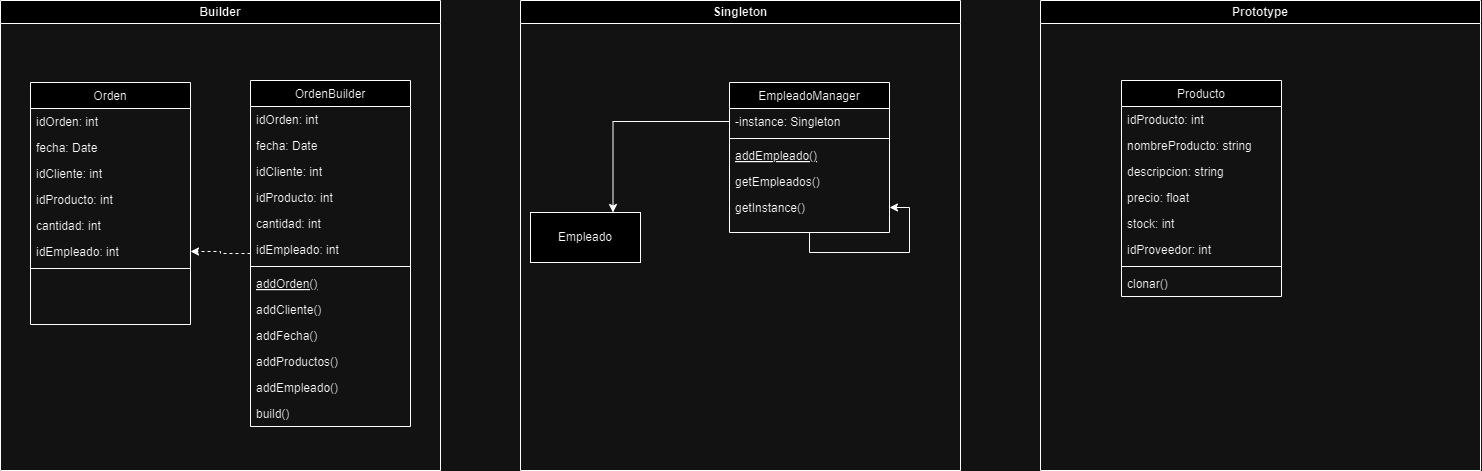

The diagram above was exported from draw.io. Its source (the exported page's mxGraphModel, read from the mxfile embedded in the PNG):
<mxGraphModel dx="1270" dy="686" grid="1" gridSize="10" guides="1" tooltips="1" connect="1" arrows="1" fold="1" page="1" pageScale="1" pageWidth="827" pageHeight="1169" math="0" shadow="0">
  <root>
    <mxCell id="0" />
    <mxCell id="1" parent="0" />
    <mxCell id="4UcJ_4RpAW3Vseu8KWrJ-1" value="Builder" style="swimlane;whiteSpace=wrap;html=1;" vertex="1" parent="1">
      <mxGeometry x="40" y="40" width="440" height="470" as="geometry" />
    </mxCell>
    <mxCell id="MFOzx8v39fa3SbLQZMEA-10" style="edgeStyle=orthogonalEdgeStyle;rounded=0;orthogonalLoop=1;jettySize=auto;html=1;entryX=1;entryY=0.5;entryDx=0;entryDy=0;dashed=1;" edge="1" parent="4UcJ_4RpAW3Vseu8KWrJ-1" source="BDXlm-lFMHDddoW6VekE-11" target="BDXlm-lFMHDddoW6VekE-7">
      <mxGeometry relative="1" as="geometry" />
    </mxCell>
    <mxCell id="BDXlm-lFMHDddoW6VekE-11" value="OrdenBuilder" style="swimlane;fontStyle=0;align=center;verticalAlign=top;childLayout=stackLayout;horizontal=1;startSize=26;horizontalStack=0;resizeParent=1;resizeLast=0;collapsible=1;marginBottom=0;rounded=0;shadow=0;strokeWidth=1;" vertex="1" parent="4UcJ_4RpAW3Vseu8KWrJ-1">
      <mxGeometry x="250" y="80" width="160" height="346" as="geometry">
        <mxRectangle x="130" y="380" width="160" height="26" as="alternateBounds" />
      </mxGeometry>
    </mxCell>
    <mxCell id="BDXlm-lFMHDddoW6VekE-12" value="idOrden: int" style="text;align=left;verticalAlign=top;spacingLeft=4;spacingRight=4;overflow=hidden;rotatable=0;points=[[0,0.5],[1,0.5]];portConstraint=eastwest;" vertex="1" parent="BDXlm-lFMHDddoW6VekE-11">
      <mxGeometry y="26" width="160" height="26" as="geometry" />
    </mxCell>
    <mxCell id="BDXlm-lFMHDddoW6VekE-13" value="fecha: Date" style="text;align=left;verticalAlign=top;spacingLeft=4;spacingRight=4;overflow=hidden;rotatable=0;points=[[0,0.5],[1,0.5]];portConstraint=eastwest;rounded=0;shadow=0;html=0;" vertex="1" parent="BDXlm-lFMHDddoW6VekE-11">
      <mxGeometry y="52" width="160" height="26" as="geometry" />
    </mxCell>
    <mxCell id="BDXlm-lFMHDddoW6VekE-14" value="idCliente: int" style="text;align=left;verticalAlign=top;spacingLeft=4;spacingRight=4;overflow=hidden;rotatable=0;points=[[0,0.5],[1,0.5]];portConstraint=eastwest;rounded=0;shadow=0;html=0;" vertex="1" parent="BDXlm-lFMHDddoW6VekE-11">
      <mxGeometry y="78" width="160" height="26" as="geometry" />
    </mxCell>
    <mxCell id="BDXlm-lFMHDddoW6VekE-15" value="idProducto: int" style="text;align=left;verticalAlign=top;spacingLeft=4;spacingRight=4;overflow=hidden;rotatable=0;points=[[0,0.5],[1,0.5]];portConstraint=eastwest;rounded=0;shadow=0;html=0;" vertex="1" parent="BDXlm-lFMHDddoW6VekE-11">
      <mxGeometry y="104" width="160" height="26" as="geometry" />
    </mxCell>
    <mxCell id="BDXlm-lFMHDddoW6VekE-16" value="cantidad: int" style="text;align=left;verticalAlign=top;spacingLeft=4;spacingRight=4;overflow=hidden;rotatable=0;points=[[0,0.5],[1,0.5]];portConstraint=eastwest;rounded=0;shadow=0;html=0;" vertex="1" parent="BDXlm-lFMHDddoW6VekE-11">
      <mxGeometry y="130" width="160" height="26" as="geometry" />
    </mxCell>
    <mxCell id="BDXlm-lFMHDddoW6VekE-17" value="idEmpleado: int" style="text;align=left;verticalAlign=top;spacingLeft=4;spacingRight=4;overflow=hidden;rotatable=0;points=[[0,0.5],[1,0.5]];portConstraint=eastwest;rounded=0;shadow=0;html=0;" vertex="1" parent="BDXlm-lFMHDddoW6VekE-11">
      <mxGeometry y="156" width="160" height="26" as="geometry" />
    </mxCell>
    <mxCell id="BDXlm-lFMHDddoW6VekE-18" value="" style="line;html=1;strokeWidth=1;align=left;verticalAlign=middle;spacingTop=-1;spacingLeft=3;spacingRight=3;rotatable=0;labelPosition=right;points=[];portConstraint=eastwest;" vertex="1" parent="BDXlm-lFMHDddoW6VekE-11">
      <mxGeometry y="182" width="160" height="8" as="geometry" />
    </mxCell>
    <mxCell id="BDXlm-lFMHDddoW6VekE-19" value="addOrden()" style="text;align=left;verticalAlign=top;spacingLeft=4;spacingRight=4;overflow=hidden;rotatable=0;points=[[0,0.5],[1,0.5]];portConstraint=eastwest;fontStyle=4" vertex="1" parent="BDXlm-lFMHDddoW6VekE-11">
      <mxGeometry y="190" width="160" height="26" as="geometry" />
    </mxCell>
    <mxCell id="BDXlm-lFMHDddoW6VekE-20" value="addCliente()" style="text;align=left;verticalAlign=top;spacingLeft=4;spacingRight=4;overflow=hidden;rotatable=0;points=[[0,0.5],[1,0.5]];portConstraint=eastwest;" vertex="1" parent="BDXlm-lFMHDddoW6VekE-11">
      <mxGeometry y="216" width="160" height="26" as="geometry" />
    </mxCell>
    <mxCell id="BDXlm-lFMHDddoW6VekE-21" value="addFecha()" style="text;align=left;verticalAlign=top;spacingLeft=4;spacingRight=4;overflow=hidden;rotatable=0;points=[[0,0.5],[1,0.5]];portConstraint=eastwest;" vertex="1" parent="BDXlm-lFMHDddoW6VekE-11">
      <mxGeometry y="242" width="160" height="26" as="geometry" />
    </mxCell>
    <mxCell id="BDXlm-lFMHDddoW6VekE-22" value="addProductos()" style="text;align=left;verticalAlign=top;spacingLeft=4;spacingRight=4;overflow=hidden;rotatable=0;points=[[0,0.5],[1,0.5]];portConstraint=eastwest;" vertex="1" parent="BDXlm-lFMHDddoW6VekE-11">
      <mxGeometry y="268" width="160" height="26" as="geometry" />
    </mxCell>
    <mxCell id="BDXlm-lFMHDddoW6VekE-23" value="addEmpleado()" style="text;align=left;verticalAlign=top;spacingLeft=4;spacingRight=4;overflow=hidden;rotatable=0;points=[[0,0.5],[1,0.5]];portConstraint=eastwest;" vertex="1" parent="BDXlm-lFMHDddoW6VekE-11">
      <mxGeometry y="294" width="160" height="26" as="geometry" />
    </mxCell>
    <mxCell id="BDXlm-lFMHDddoW6VekE-24" value="build()" style="text;align=left;verticalAlign=top;spacingLeft=4;spacingRight=4;overflow=hidden;rotatable=0;points=[[0,0.5],[1,0.5]];portConstraint=eastwest;" vertex="1" parent="BDXlm-lFMHDddoW6VekE-11">
      <mxGeometry y="320" width="160" height="26" as="geometry" />
    </mxCell>
    <mxCell id="BDXlm-lFMHDddoW6VekE-1" value="Orden" style="swimlane;fontStyle=0;align=center;verticalAlign=top;childLayout=stackLayout;horizontal=1;startSize=26;horizontalStack=0;resizeParent=1;resizeLast=0;collapsible=1;marginBottom=0;rounded=0;shadow=0;strokeWidth=1;" vertex="1" parent="4UcJ_4RpAW3Vseu8KWrJ-1">
      <mxGeometry x="30" y="82" width="160" height="242" as="geometry">
        <mxRectangle x="130" y="380" width="160" height="26" as="alternateBounds" />
      </mxGeometry>
    </mxCell>
    <mxCell id="BDXlm-lFMHDddoW6VekE-2" value="idOrden: int" style="text;align=left;verticalAlign=top;spacingLeft=4;spacingRight=4;overflow=hidden;rotatable=0;points=[[0,0.5],[1,0.5]];portConstraint=eastwest;" vertex="1" parent="BDXlm-lFMHDddoW6VekE-1">
      <mxGeometry y="26" width="160" height="26" as="geometry" />
    </mxCell>
    <mxCell id="BDXlm-lFMHDddoW6VekE-3" value="fecha: Date" style="text;align=left;verticalAlign=top;spacingLeft=4;spacingRight=4;overflow=hidden;rotatable=0;points=[[0,0.5],[1,0.5]];portConstraint=eastwest;rounded=0;shadow=0;html=0;" vertex="1" parent="BDXlm-lFMHDddoW6VekE-1">
      <mxGeometry y="52" width="160" height="26" as="geometry" />
    </mxCell>
    <mxCell id="BDXlm-lFMHDddoW6VekE-4" value="idCliente: int" style="text;align=left;verticalAlign=top;spacingLeft=4;spacingRight=4;overflow=hidden;rotatable=0;points=[[0,0.5],[1,0.5]];portConstraint=eastwest;rounded=0;shadow=0;html=0;" vertex="1" parent="BDXlm-lFMHDddoW6VekE-1">
      <mxGeometry y="78" width="160" height="26" as="geometry" />
    </mxCell>
    <mxCell id="BDXlm-lFMHDddoW6VekE-5" value="idProducto: int" style="text;align=left;verticalAlign=top;spacingLeft=4;spacingRight=4;overflow=hidden;rotatable=0;points=[[0,0.5],[1,0.5]];portConstraint=eastwest;rounded=0;shadow=0;html=0;" vertex="1" parent="BDXlm-lFMHDddoW6VekE-1">
      <mxGeometry y="104" width="160" height="26" as="geometry" />
    </mxCell>
    <mxCell id="BDXlm-lFMHDddoW6VekE-6" value="cantidad: int" style="text;align=left;verticalAlign=top;spacingLeft=4;spacingRight=4;overflow=hidden;rotatable=0;points=[[0,0.5],[1,0.5]];portConstraint=eastwest;rounded=0;shadow=0;html=0;" vertex="1" parent="BDXlm-lFMHDddoW6VekE-1">
      <mxGeometry y="130" width="160" height="26" as="geometry" />
    </mxCell>
    <mxCell id="BDXlm-lFMHDddoW6VekE-7" value="idEmpleado: int" style="text;align=left;verticalAlign=top;spacingLeft=4;spacingRight=4;overflow=hidden;rotatable=0;points=[[0,0.5],[1,0.5]];portConstraint=eastwest;rounded=0;shadow=0;html=0;" vertex="1" parent="BDXlm-lFMHDddoW6VekE-1">
      <mxGeometry y="156" width="160" height="26" as="geometry" />
    </mxCell>
    <mxCell id="BDXlm-lFMHDddoW6VekE-8" value="" style="line;html=1;strokeWidth=1;align=left;verticalAlign=middle;spacingTop=-1;spacingLeft=3;spacingRight=3;rotatable=0;labelPosition=right;points=[];portConstraint=eastwest;" vertex="1" parent="BDXlm-lFMHDddoW6VekE-1">
      <mxGeometry y="182" width="160" height="8" as="geometry" />
    </mxCell>
    <mxCell id="BDXlm-lFMHDddoW6VekE-25" value="Singleton" style="swimlane;whiteSpace=wrap;html=1;" vertex="1" parent="1">
      <mxGeometry x="560" y="40" width="440" height="470" as="geometry" />
    </mxCell>
    <mxCell id="BDXlm-lFMHDddoW6VekE-41" value="EmpleadoManager" style="swimlane;fontStyle=0;align=center;verticalAlign=top;childLayout=stackLayout;horizontal=1;startSize=26;horizontalStack=0;resizeParent=1;resizeLast=0;collapsible=1;marginBottom=0;rounded=0;shadow=0;strokeWidth=1;" vertex="1" parent="BDXlm-lFMHDddoW6VekE-25">
      <mxGeometry x="209" y="82" width="160" height="150" as="geometry">
        <mxRectangle x="130" y="380" width="160" height="26" as="alternateBounds" />
      </mxGeometry>
    </mxCell>
    <mxCell id="BDXlm-lFMHDddoW6VekE-42" value="-instance: Singleton" style="text;align=left;verticalAlign=top;spacingLeft=4;spacingRight=4;overflow=hidden;rotatable=0;points=[[0,0.5],[1,0.5]];portConstraint=eastwest;" vertex="1" parent="BDXlm-lFMHDddoW6VekE-41">
      <mxGeometry y="26" width="160" height="26" as="geometry" />
    </mxCell>
    <mxCell id="BDXlm-lFMHDddoW6VekE-48" value="" style="line;html=1;strokeWidth=1;align=left;verticalAlign=middle;spacingTop=-1;spacingLeft=3;spacingRight=3;rotatable=0;labelPosition=right;points=[];portConstraint=eastwest;" vertex="1" parent="BDXlm-lFMHDddoW6VekE-41">
      <mxGeometry y="52" width="160" height="8" as="geometry" />
    </mxCell>
    <mxCell id="BDXlm-lFMHDddoW6VekE-49" value="addEmpleado()" style="text;align=left;verticalAlign=top;spacingLeft=4;spacingRight=4;overflow=hidden;rotatable=0;points=[[0,0.5],[1,0.5]];portConstraint=eastwest;fontStyle=4" vertex="1" parent="BDXlm-lFMHDddoW6VekE-41">
      <mxGeometry y="60" width="160" height="26" as="geometry" />
    </mxCell>
    <mxCell id="BDXlm-lFMHDddoW6VekE-50" value="getEmpleados()" style="text;align=left;verticalAlign=top;spacingLeft=4;spacingRight=4;overflow=hidden;rotatable=0;points=[[0,0.5],[1,0.5]];portConstraint=eastwest;" vertex="1" parent="BDXlm-lFMHDddoW6VekE-41">
      <mxGeometry y="86" width="160" height="26" as="geometry" />
    </mxCell>
    <mxCell id="BDXlm-lFMHDddoW6VekE-51" value="getInstance()" style="text;align=left;verticalAlign=top;spacingLeft=4;spacingRight=4;overflow=hidden;rotatable=0;points=[[0,0.5],[1,0.5]];portConstraint=eastwest;" vertex="1" parent="BDXlm-lFMHDddoW6VekE-41">
      <mxGeometry y="112" width="160" height="26" as="geometry" />
    </mxCell>
    <mxCell id="MFOzx8v39fa3SbLQZMEA-12" style="edgeStyle=orthogonalEdgeStyle;rounded=0;orthogonalLoop=1;jettySize=auto;html=1;entryX=1;entryY=0.5;entryDx=0;entryDy=0;" edge="1" parent="BDXlm-lFMHDddoW6VekE-41" source="BDXlm-lFMHDddoW6VekE-41" target="BDXlm-lFMHDddoW6VekE-51">
      <mxGeometry relative="1" as="geometry" />
    </mxCell>
    <mxCell id="BDXlm-lFMHDddoW6VekE-56" value="Empleado" style="html=1;whiteSpace=wrap;" vertex="1" parent="BDXlm-lFMHDddoW6VekE-25">
      <mxGeometry x="10" y="212" width="110" height="50" as="geometry" />
    </mxCell>
    <mxCell id="MFOzx8v39fa3SbLQZMEA-11" style="edgeStyle=orthogonalEdgeStyle;rounded=0;orthogonalLoop=1;jettySize=auto;html=1;entryX=0.75;entryY=0;entryDx=0;entryDy=0;" edge="1" parent="BDXlm-lFMHDddoW6VekE-25" source="BDXlm-lFMHDddoW6VekE-42" target="BDXlm-lFMHDddoW6VekE-56">
      <mxGeometry relative="1" as="geometry" />
    </mxCell>
    <mxCell id="BDXlm-lFMHDddoW6VekE-40" value="Prototype" style="swimlane;whiteSpace=wrap;html=1;" vertex="1" parent="1">
      <mxGeometry x="1080" y="40" width="440" height="470" as="geometry" />
    </mxCell>
    <mxCell id="MFOzx8v39fa3SbLQZMEA-1" value="Producto" style="swimlane;fontStyle=0;align=center;verticalAlign=top;childLayout=stackLayout;horizontal=1;startSize=26;horizontalStack=0;resizeParent=1;resizeLast=0;collapsible=1;marginBottom=0;rounded=0;shadow=0;strokeWidth=1;" vertex="1" parent="1">
      <mxGeometry x="1161" y="120" width="160" height="216" as="geometry">
        <mxRectangle x="230" y="140" width="160" height="26" as="alternateBounds" />
      </mxGeometry>
    </mxCell>
    <mxCell id="MFOzx8v39fa3SbLQZMEA-2" value="idProducto: int" style="text;align=left;verticalAlign=top;spacingLeft=4;spacingRight=4;overflow=hidden;rotatable=0;points=[[0,0.5],[1,0.5]];portConstraint=eastwest;" vertex="1" parent="MFOzx8v39fa3SbLQZMEA-1">
      <mxGeometry y="26" width="160" height="26" as="geometry" />
    </mxCell>
    <mxCell id="MFOzx8v39fa3SbLQZMEA-3" value="nombreProducto: string" style="text;align=left;verticalAlign=top;spacingLeft=4;spacingRight=4;overflow=hidden;rotatable=0;points=[[0,0.5],[1,0.5]];portConstraint=eastwest;rounded=0;shadow=0;html=0;" vertex="1" parent="MFOzx8v39fa3SbLQZMEA-1">
      <mxGeometry y="52" width="160" height="26" as="geometry" />
    </mxCell>
    <mxCell id="MFOzx8v39fa3SbLQZMEA-4" value="descripcion: string" style="text;align=left;verticalAlign=top;spacingLeft=4;spacingRight=4;overflow=hidden;rotatable=0;points=[[0,0.5],[1,0.5]];portConstraint=eastwest;rounded=0;shadow=0;html=0;" vertex="1" parent="MFOzx8v39fa3SbLQZMEA-1">
      <mxGeometry y="78" width="160" height="26" as="geometry" />
    </mxCell>
    <mxCell id="MFOzx8v39fa3SbLQZMEA-5" value="precio: float" style="text;align=left;verticalAlign=top;spacingLeft=4;spacingRight=4;overflow=hidden;rotatable=0;points=[[0,0.5],[1,0.5]];portConstraint=eastwest;rounded=0;shadow=0;html=0;" vertex="1" parent="MFOzx8v39fa3SbLQZMEA-1">
      <mxGeometry y="104" width="160" height="26" as="geometry" />
    </mxCell>
    <mxCell id="MFOzx8v39fa3SbLQZMEA-6" value="stock: int" style="text;align=left;verticalAlign=top;spacingLeft=4;spacingRight=4;overflow=hidden;rotatable=0;points=[[0,0.5],[1,0.5]];portConstraint=eastwest;rounded=0;shadow=0;html=0;" vertex="1" parent="MFOzx8v39fa3SbLQZMEA-1">
      <mxGeometry y="130" width="160" height="26" as="geometry" />
    </mxCell>
    <mxCell id="MFOzx8v39fa3SbLQZMEA-7" value="idProveedor: int" style="text;align=left;verticalAlign=top;spacingLeft=4;spacingRight=4;overflow=hidden;rotatable=0;points=[[0,0.5],[1,0.5]];portConstraint=eastwest;rounded=0;shadow=0;html=0;" vertex="1" parent="MFOzx8v39fa3SbLQZMEA-1">
      <mxGeometry y="156" width="160" height="26" as="geometry" />
    </mxCell>
    <mxCell id="MFOzx8v39fa3SbLQZMEA-8" value="" style="line;html=1;strokeWidth=1;align=left;verticalAlign=middle;spacingTop=-1;spacingLeft=3;spacingRight=3;rotatable=0;labelPosition=right;points=[];portConstraint=eastwest;" vertex="1" parent="MFOzx8v39fa3SbLQZMEA-1">
      <mxGeometry y="182" width="160" height="8" as="geometry" />
    </mxCell>
    <mxCell id="MFOzx8v39fa3SbLQZMEA-9" value="clonar()" style="text;align=left;verticalAlign=top;spacingLeft=4;spacingRight=4;overflow=hidden;rotatable=0;points=[[0,0.5],[1,0.5]];portConstraint=eastwest;" vertex="1" parent="MFOzx8v39fa3SbLQZMEA-1">
      <mxGeometry y="190" width="160" height="26" as="geometry" />
    </mxCell>
  </root>
</mxGraphModel>